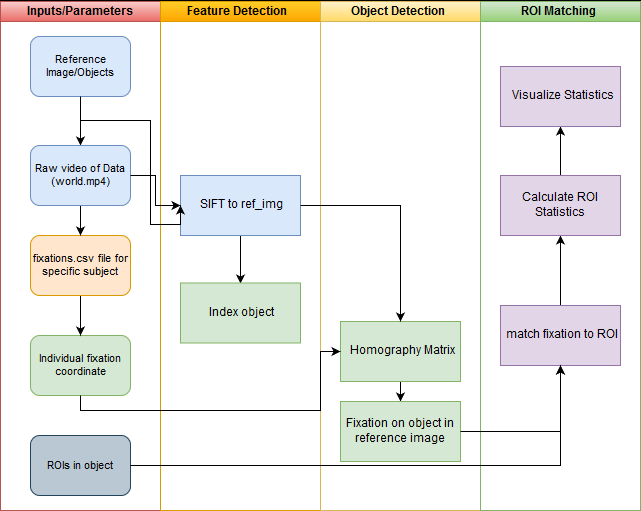

The diagram above was exported from draw.io. Its source (the exported page's mxGraphModel, read from the mxfile embedded in the PNG):
<mxGraphModel dx="2174" dy="570" grid="1" gridSize="10" guides="1" tooltips="1" connect="1" arrows="1" fold="1" page="1" pageScale="1" pageWidth="1100" pageHeight="850" background="#ffffff" math="0" shadow="0">
  <root>
    <mxCell id="0" />
    <mxCell id="1" parent="0" />
    <mxCell id="77e6c97f196da883-1" value="" style="swimlane;html=1;childLayout=stackLayout;startSize=1;rounded=0;shadow=0;labelBackgroundColor=none;strokeColor=#000000;strokeWidth=1;fillColor=#ffffff;fontFamily=Verdana;fontSize=8;align=center;" parent="1" vertex="1">
      <mxGeometry x="-30" y="40" width="640" height="510" as="geometry">
        <mxRectangle x="-30" y="40" width="50" height="40" as="alternateBounds" />
      </mxGeometry>
    </mxCell>
    <mxCell id="77e6c97f196da883-2" value="Inputs/Parameters" style="swimlane;html=1;startSize=20;fillColor=#f8cecc;strokeColor=#b85450;gradientColor=#ea6b66;" parent="77e6c97f196da883-1" vertex="1">
      <mxGeometry y="1" width="160" height="509" as="geometry" />
    </mxCell>
    <mxCell id="9P0hbUuhl8wfOfYPxyro-8" value="" style="edgeStyle=orthogonalEdgeStyle;rounded=0;html=1;jettySize=auto;orthogonalLoop=1;" parent="77e6c97f196da883-2" source="77e6c97f196da883-8" target="77e6c97f196da883-9" edge="1">
      <mxGeometry relative="1" as="geometry" />
    </mxCell>
    <mxCell id="77e6c97f196da883-8" value="&lt;font style=&quot;font-size: 11px&quot; face=&quot;Helvetica&quot;&gt;Reference Image/Objects&lt;/font&gt;" style="rounded=1;whiteSpace=wrap;html=1;shadow=0;labelBackgroundColor=none;strokeColor=#6c8ebf;strokeWidth=1;fillColor=#dae8fc;fontFamily=Verdana;fontSize=8;align=center;" parent="77e6c97f196da883-2" vertex="1">
      <mxGeometry x="30" y="35" width="100" height="60" as="geometry" />
    </mxCell>
    <mxCell id="77e6c97f196da883-12" value="&lt;font style=&quot;font-size: 11px&quot; face=&quot;Helvetica&quot;&gt;Individual fixation coordinate&lt;/font&gt;" style="rounded=1;whiteSpace=wrap;html=1;shadow=0;labelBackgroundColor=none;strokeColor=#82b366;strokeWidth=1;fillColor=#d5e8d4;fontFamily=Verdana;fontSize=8;align=center;" parent="77e6c97f196da883-2" vertex="1">
      <mxGeometry x="30" y="334" width="100" height="60" as="geometry" />
    </mxCell>
    <mxCell id="9P0hbUuhl8wfOfYPxyro-10" value="" style="edgeStyle=orthogonalEdgeStyle;rounded=0;html=1;jettySize=auto;orthogonalLoop=1;" parent="77e6c97f196da883-2" source="9P0hbUuhl8wfOfYPxyro-1" target="77e6c97f196da883-12" edge="1">
      <mxGeometry relative="1" as="geometry" />
    </mxCell>
    <mxCell id="9P0hbUuhl8wfOfYPxyro-1" value="&lt;font style=&quot;font-size: 11px&quot; face=&quot;Helvetica&quot;&gt;fixations.csv file for specific subject&lt;/font&gt;" style="rounded=1;whiteSpace=wrap;html=1;shadow=0;labelBackgroundColor=none;strokeColor=#d79b00;strokeWidth=1;fillColor=#ffe6cc;fontFamily=Verdana;fontSize=8;align=center;" parent="77e6c97f196da883-2" vertex="1">
      <mxGeometry x="30" y="234" width="100" height="60" as="geometry" />
    </mxCell>
    <mxCell id="9P0hbUuhl8wfOfYPxyro-9" value="" style="edgeStyle=orthogonalEdgeStyle;rounded=0;html=1;jettySize=auto;orthogonalLoop=1;" parent="77e6c97f196da883-2" source="77e6c97f196da883-9" target="9P0hbUuhl8wfOfYPxyro-1" edge="1">
      <mxGeometry relative="1" as="geometry" />
    </mxCell>
    <mxCell id="77e6c97f196da883-9" value="&lt;font style=&quot;font-size: 11px&quot; face=&quot;Helvetica&quot;&gt;Raw video of Data (world.mp4)&lt;/font&gt;" style="rounded=1;whiteSpace=wrap;html=1;shadow=0;labelBackgroundColor=none;strokeColor=#6c8ebf;strokeWidth=1;fillColor=#dae8fc;fontFamily=Verdana;fontSize=8;align=center;" parent="77e6c97f196da883-2" vertex="1">
      <mxGeometry x="30" y="144" width="100" height="60" as="geometry" />
    </mxCell>
    <mxCell id="77e6c97f196da883-17" value="&lt;font style=&quot;font-size: 11px&quot; face=&quot;Helvetica&quot;&gt;ROIs in object&lt;br&gt;&lt;/font&gt;" style="rounded=1;whiteSpace=wrap;html=1;shadow=0;labelBackgroundColor=none;strokeColor=#23445d;strokeWidth=1;fillColor=#bac8d3;fontFamily=Verdana;fontSize=8;align=center;" parent="77e6c97f196da883-2" vertex="1">
      <mxGeometry x="30" y="434" width="100" height="60" as="geometry" />
    </mxCell>
    <mxCell id="77e6c97f196da883-3" value="Feature Detection" style="swimlane;html=1;startSize=20;fillColor=#ffcd28;strokeColor=#d79b00;gradientColor=#ffa500;" parent="77e6c97f196da883-1" vertex="1">
      <mxGeometry x="160" y="1" width="160" height="509" as="geometry" />
    </mxCell>
    <mxCell id="ztPYNl6o8psycejav3oF-8" value="" style="edgeStyle=orthogonalEdgeStyle;rounded=0;html=1;jettySize=auto;orthogonalLoop=1;entryX=0.5;entryY=0;entryDx=0;entryDy=0;" parent="77e6c97f196da883-3" source="WikhikTNIuUGYvXaKscq-3" target="WikhikTNIuUGYvXaKscq-5" edge="1">
      <mxGeometry relative="1" as="geometry">
        <mxPoint x="80" y="332.5" as="targetPoint" />
      </mxGeometry>
    </mxCell>
    <mxCell id="WikhikTNIuUGYvXaKscq-3" value="SIFT to ref_img" style="rounded=0;whiteSpace=wrap;html=1;fillColor=#dae8fc;strokeColor=#6c8ebf;" parent="77e6c97f196da883-3" vertex="1">
      <mxGeometry x="20" y="174" width="120" height="60" as="geometry" />
    </mxCell>
    <mxCell id="WikhikTNIuUGYvXaKscq-5" value="Index object" style="rounded=0;whiteSpace=wrap;html=1;fillColor=#d5e8d4;strokeColor=#82b366;" parent="77e6c97f196da883-3" vertex="1">
      <mxGeometry x="20" y="281.5" width="120" height="60" as="geometry" />
    </mxCell>
    <mxCell id="77e6c97f196da883-4" value="Object Detection" style="swimlane;html=1;startSize=20;fillColor=#fff2cc;strokeColor=#d6b656;gradientColor=#ffd966;" parent="77e6c97f196da883-1" vertex="1">
      <mxGeometry x="320" y="1" width="160" height="509" as="geometry" />
    </mxCell>
    <mxCell id="ztPYNl6o8psycejav3oF-15" value="" style="edgeStyle=orthogonalEdgeStyle;rounded=0;html=1;jettySize=auto;orthogonalLoop=1;" parent="77e6c97f196da883-4" source="ztPYNl6o8psycejav3oF-12" target="ztPYNl6o8psycejav3oF-14" edge="1">
      <mxGeometry relative="1" as="geometry" />
    </mxCell>
    <mxCell id="ztPYNl6o8psycejav3oF-12" value="Homography Matrix" style="rounded=0;whiteSpace=wrap;html=1;fillColor=#d5e8d4;strokeColor=#82b366;" parent="77e6c97f196da883-4" vertex="1">
      <mxGeometry x="20" y="320" width="120" height="60" as="geometry" />
    </mxCell>
    <mxCell id="ztPYNl6o8psycejav3oF-14" value="Fixation on object in reference image" style="rounded=0;whiteSpace=wrap;html=1;fillColor=#d5e8d4;strokeColor=#82b366;" parent="77e6c97f196da883-4" vertex="1">
      <mxGeometry x="20" y="400" width="120" height="60" as="geometry" />
    </mxCell>
    <mxCell id="77e6c97f196da883-5" value="ROI Matching" style="swimlane;html=1;startSize=20;fillColor=#d5e8d4;strokeColor=#82b366;gradientColor=#97d077;" parent="77e6c97f196da883-1" vertex="1">
      <mxGeometry x="480" y="1" width="160" height="509" as="geometry" />
    </mxCell>
    <mxCell id="WikhikTNIuUGYvXaKscq-19" value="" style="edgeStyle=orthogonalEdgeStyle;rounded=0;html=1;jettySize=auto;orthogonalLoop=1;" parent="77e6c97f196da883-5" source="WikhikTNIuUGYvXaKscq-17" target="WikhikTNIuUGYvXaKscq-18" edge="1">
      <mxGeometry relative="1" as="geometry" />
    </mxCell>
    <mxCell id="WikhikTNIuUGYvXaKscq-17" value="match fixation to ROI" style="rounded=0;whiteSpace=wrap;html=1;fillColor=#e1d5e7;strokeColor=#9673a6;" parent="77e6c97f196da883-5" vertex="1">
      <mxGeometry x="20" y="304" width="120" height="60" as="geometry" />
    </mxCell>
    <mxCell id="r8XVQeNATvk3b1leTrlv-7" value="" style="edgeStyle=orthogonalEdgeStyle;rounded=0;orthogonalLoop=1;jettySize=auto;html=1;" parent="77e6c97f196da883-5" source="WikhikTNIuUGYvXaKscq-18" target="r8XVQeNATvk3b1leTrlv-6" edge="1">
      <mxGeometry relative="1" as="geometry" />
    </mxCell>
    <mxCell id="WikhikTNIuUGYvXaKscq-18" value="Calculate ROI Statistics" style="rounded=0;whiteSpace=wrap;html=1;fillColor=#e1d5e7;strokeColor=#9673a6;" parent="77e6c97f196da883-5" vertex="1">
      <mxGeometry x="20" y="174" width="120" height="60" as="geometry" />
    </mxCell>
    <mxCell id="r8XVQeNATvk3b1leTrlv-6" value="Visualize Statistics" style="rounded=0;whiteSpace=wrap;html=1;fillColor=#e1d5e7;strokeColor=#9673a6;" parent="77e6c97f196da883-5" vertex="1">
      <mxGeometry x="20" y="65" width="120" height="60" as="geometry" />
    </mxCell>
    <mxCell id="ztPYNl6o8psycejav3oF-1" value="" style="edgeStyle=orthogonalEdgeStyle;rounded=0;html=1;jettySize=auto;orthogonalLoop=1;" parent="77e6c97f196da883-1" source="77e6c97f196da883-9" target="WikhikTNIuUGYvXaKscq-3" edge="1">
      <mxGeometry relative="1" as="geometry" />
    </mxCell>
    <mxCell id="ztPYNl6o8psycejav3oF-2" value="" style="edgeStyle=orthogonalEdgeStyle;rounded=0;html=1;jettySize=auto;orthogonalLoop=1;entryX=0;entryY=0.5;entryDx=0;entryDy=0;" parent="77e6c97f196da883-1" source="77e6c97f196da883-8" target="WikhikTNIuUGYvXaKscq-3" edge="1">
      <mxGeometry relative="1" as="geometry">
        <Array as="points">
          <mxPoint x="80" y="120" />
          <mxPoint x="150" y="120" />
          <mxPoint x="150" y="224" />
          <mxPoint x="180" y="224" />
        </Array>
      </mxGeometry>
    </mxCell>
    <mxCell id="ztPYNl6o8psycejav3oF-4" value="" style="edgeStyle=orthogonalEdgeStyle;rounded=0;html=1;jettySize=auto;orthogonalLoop=1;entryX=0;entryY=0.5;entryDx=0;entryDy=0;" parent="77e6c97f196da883-1" source="77e6c97f196da883-12" target="ztPYNl6o8psycejav3oF-12" edge="1">
      <mxGeometry relative="1" as="geometry">
        <Array as="points">
          <mxPoint x="80" y="410" />
          <mxPoint x="320" y="410" />
          <mxPoint x="320" y="351" />
        </Array>
      </mxGeometry>
    </mxCell>
    <mxCell id="ztPYNl6o8psycejav3oF-18" value="" style="edgeStyle=orthogonalEdgeStyle;rounded=0;html=1;jettySize=auto;orthogonalLoop=1;entryX=0.5;entryY=1;entryDx=0;entryDy=0;" parent="77e6c97f196da883-1" source="ztPYNl6o8psycejav3oF-14" target="WikhikTNIuUGYvXaKscq-17" edge="1">
      <mxGeometry relative="1" as="geometry" />
    </mxCell>
    <mxCell id="ztPYNl6o8psycejav3oF-19" value="" style="edgeStyle=orthogonalEdgeStyle;rounded=0;html=1;jettySize=auto;orthogonalLoop=1;" parent="77e6c97f196da883-1" source="77e6c97f196da883-17" edge="1">
      <mxGeometry relative="1" as="geometry">
        <mxPoint x="560" y="365" as="targetPoint" />
      </mxGeometry>
    </mxCell>
    <mxCell id="r8XVQeNATvk3b1leTrlv-2" value="" style="edgeStyle=orthogonalEdgeStyle;rounded=0;orthogonalLoop=1;jettySize=auto;html=1;entryX=0.5;entryY=0;entryDx=0;entryDy=0;" parent="77e6c97f196da883-1" source="WikhikTNIuUGYvXaKscq-3" target="ztPYNl6o8psycejav3oF-12" edge="1">
      <mxGeometry relative="1" as="geometry" />
    </mxCell>
  </root>
</mxGraphModel>